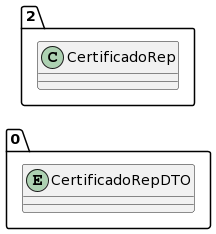

The diagram above was rendered by PlantUML. Its source (embedded in the PNG):
@startuml
allow_mixing
left to right direction
package "0"{
entity CertificadoRepDTO

}
package "2"{
class CertificadoRep
}
@enduml